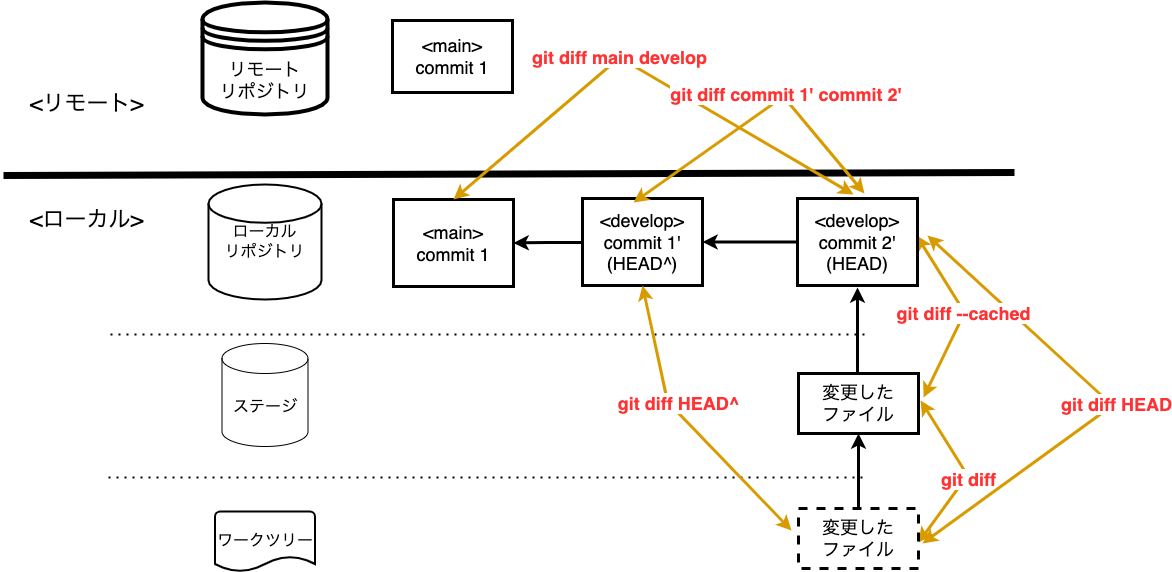

The diagram above was exported from draw.io. Its source (the exported page's mxGraphModel, read from the mxfile embedded in the PNG):
<mxGraphModel dx="1426" dy="712" grid="0" gridSize="10" guides="1" tooltips="1" connect="1" arrows="1" fold="1" page="1" pageScale="1" pageWidth="1200" pageHeight="1600" math="0" shadow="0">
  <root>
    <mxCell id="x56zaAQ8udbVCqoyjWPh-0" />
    <mxCell id="x56zaAQ8udbVCqoyjWPh-1" parent="x56zaAQ8udbVCqoyjWPh-0" />
    <mxCell id="x56zaAQ8udbVCqoyjWPh-2" value="" style="endArrow=none;dashed=1;html=1;dashPattern=1 3;strokeWidth=2;rounded=0;" parent="x56zaAQ8udbVCqoyjWPh-1" edge="1">
      <mxGeometry width="50" height="50" relative="1" as="geometry">
        <mxPoint x="119" y="444" as="sourcePoint" />
        <mxPoint x="876" y="444" as="targetPoint" />
      </mxGeometry>
    </mxCell>
    <mxCell id="x56zaAQ8udbVCqoyjWPh-3" value="" style="endArrow=none;dashed=1;html=1;dashPattern=1 3;strokeWidth=2;rounded=0;" parent="x56zaAQ8udbVCqoyjWPh-1" edge="1">
      <mxGeometry width="50" height="50" relative="1" as="geometry">
        <mxPoint x="117" y="587" as="sourcePoint" />
        <mxPoint x="874" y="587" as="targetPoint" />
      </mxGeometry>
    </mxCell>
    <mxCell id="x56zaAQ8udbVCqoyjWPh-4" value="" style="endArrow=none;html=1;rounded=0;strokeWidth=7;" parent="x56zaAQ8udbVCqoyjWPh-1" edge="1">
      <mxGeometry width="50" height="50" relative="1" as="geometry">
        <mxPoint x="12" y="285" as="sourcePoint" />
        <mxPoint x="1023" y="282" as="targetPoint" />
      </mxGeometry>
    </mxCell>
    <mxCell id="x56zaAQ8udbVCqoyjWPh-5" value="&lt;font style=&quot;font-size: 22px&quot;&gt;&amp;lt;ローカル&amp;gt;&lt;/font&gt;" style="text;html=1;align=center;verticalAlign=middle;resizable=0;points=[];autosize=1;strokeColor=none;fillColor=none;" parent="x56zaAQ8udbVCqoyjWPh-1" vertex="1">
      <mxGeometry x="33" y="319" width="123" height="21" as="geometry" />
    </mxCell>
    <mxCell id="x56zaAQ8udbVCqoyjWPh-6" value="&lt;font style=&quot;font-size: 22px&quot;&gt;&amp;lt;リモート&amp;gt;&lt;/font&gt;" style="text;html=1;align=center;verticalAlign=middle;resizable=0;points=[];autosize=1;strokeColor=none;fillColor=none;" parent="x56zaAQ8udbVCqoyjWPh-1" vertex="1">
      <mxGeometry x="33" y="203" width="124" height="21" as="geometry" />
    </mxCell>
    <mxCell id="x56zaAQ8udbVCqoyjWPh-8" value="ローカル&lt;br&gt;リポジトリ" style="strokeWidth=2;html=1;shape=mxgraph.flowchart.database;whiteSpace=wrap;fontSize=16;" parent="x56zaAQ8udbVCqoyjWPh-1" vertex="1">
      <mxGeometry x="217" y="294" width="113" height="115" as="geometry" />
    </mxCell>
    <mxCell id="x56zaAQ8udbVCqoyjWPh-9" value="ステージ" style="shape=cylinder3;whiteSpace=wrap;html=1;boundedLbl=1;backgroundOutline=1;size=15;fontSize=16;" parent="x56zaAQ8udbVCqoyjWPh-1" vertex="1">
      <mxGeometry x="230.5" y="453" width="86" height="103" as="geometry" />
    </mxCell>
    <mxCell id="x56zaAQ8udbVCqoyjWPh-10" value="ワークツリー" style="strokeWidth=2;html=1;shape=mxgraph.flowchart.document2;whiteSpace=wrap;size=0.25;fontSize=16;" parent="x56zaAQ8udbVCqoyjWPh-1" vertex="1">
      <mxGeometry x="223.5" y="621" width="100" height="60" as="geometry" />
    </mxCell>
    <mxCell id="x56zaAQ8udbVCqoyjWPh-11" value="リモート&lt;br style=&quot;font-size: 18px;&quot;&gt;リポジトリ" style="shape=datastore;whiteSpace=wrap;html=1;fontSize=18;strokeWidth=4;" parent="x56zaAQ8udbVCqoyjWPh-1" vertex="1">
      <mxGeometry x="211" y="112" width="125" height="112" as="geometry" />
    </mxCell>
    <mxCell id="x56zaAQ8udbVCqoyjWPh-25" value="&lt;font color=&quot;#000000&quot;&gt;&amp;lt;main&amp;gt;&lt;br&gt;commit 1&lt;/font&gt;" style="whiteSpace=wrap;html=1;fontSize=18;fontColor=#FF3333;strokeWidth=3;" parent="x56zaAQ8udbVCqoyjWPh-1" vertex="1">
      <mxGeometry x="401" y="130" width="120" height="72" as="geometry" />
    </mxCell>
    <mxCell id="x56zaAQ8udbVCqoyjWPh-28" value="&lt;font color=&quot;#000000&quot;&gt;&amp;lt;main&amp;gt;&lt;br&gt;commit 1&lt;/font&gt;" style="whiteSpace=wrap;html=1;fontSize=18;fontColor=#FF3333;strokeWidth=3;" parent="x56zaAQ8udbVCqoyjWPh-1" vertex="1">
      <mxGeometry x="402" y="309" width="120" height="87" as="geometry" />
    </mxCell>
    <mxCell id="2m2tzJzg8riQC2fppQNi-2" value="" style="edgeStyle=orthogonalEdgeStyle;rounded=0;orthogonalLoop=1;jettySize=auto;html=1;fontSize=14;fontColor=#000000;strokeWidth=3;" parent="x56zaAQ8udbVCqoyjWPh-1" target="x56zaAQ8udbVCqoyjWPh-28" edge="1">
      <mxGeometry relative="1" as="geometry">
        <mxPoint x="591" y="352" as="sourcePoint" />
      </mxGeometry>
    </mxCell>
    <mxCell id="2m2tzJzg8riQC2fppQNi-3" value="&lt;font color=&quot;#000000&quot;&gt;&amp;lt;develop&amp;gt;&lt;br&gt;commit 1'&lt;br&gt;(HEAD^)&lt;br&gt;&lt;/font&gt;" style="whiteSpace=wrap;html=1;fontSize=18;fontColor=#FF3333;strokeWidth=3;" parent="x56zaAQ8udbVCqoyjWPh-1" vertex="1">
      <mxGeometry x="591" y="308" width="120" height="87" as="geometry" />
    </mxCell>
    <mxCell id="yTNCYsVA5-E5opQYRK83-6" value="" style="endArrow=classic;startArrow=classic;html=1;rounded=0;fontSize=18;fontColor=#FF3333;strokeWidth=3;fillColor=#ffe6cc;strokeColor=#d79b00;entryX=1.017;entryY=0.586;entryDx=0;entryDy=0;entryPerimeter=0;" parent="x56zaAQ8udbVCqoyjWPh-1" edge="1">
      <mxGeometry width="50" height="50" relative="1" as="geometry">
        <mxPoint x="927" y="652" as="sourcePoint" />
        <mxPoint x="929.04" y="510.00199999999995" as="targetPoint" />
        <Array as="points">
          <mxPoint x="976" y="585" />
        </Array>
      </mxGeometry>
    </mxCell>
    <mxCell id="yTNCYsVA5-E5opQYRK83-7" value="&lt;b style=&quot;color: rgb(255 , 51 , 51) ; font-size: 18px&quot;&gt;git diff&lt;/b&gt;" style="edgeLabel;html=1;align=center;verticalAlign=middle;resizable=0;points=[];fontSize=14;fontColor=#000000;" parent="yTNCYsVA5-E5opQYRK83-6" connectable="0" vertex="1">
      <mxGeometry x="0.4512" y="1" relative="1" as="geometry">
        <mxPoint x="23" y="38" as="offset" />
      </mxGeometry>
    </mxCell>
    <mxCell id="yTNCYsVA5-E5opQYRK83-8" value="" style="endArrow=classic;startArrow=classic;html=1;rounded=0;fontSize=18;fontColor=#FF3333;strokeWidth=3;fillColor=#ffe6cc;strokeColor=#d79b00;" parent="x56zaAQ8udbVCqoyjWPh-1" edge="1">
      <mxGeometry width="50" height="50" relative="1" as="geometry">
        <mxPoint x="931" y="653" as="sourcePoint" />
        <mxPoint x="936" y="345" as="targetPoint" />
        <Array as="points">
          <mxPoint x="1121" y="515" />
        </Array>
      </mxGeometry>
    </mxCell>
    <mxCell id="yTNCYsVA5-E5opQYRK83-9" value="&lt;b&gt;git diff HEAD&lt;/b&gt;" style="edgeLabel;html=1;align=center;verticalAlign=middle;resizable=0;points=[];fontSize=18;fontColor=#FF3333;" parent="yTNCYsVA5-E5opQYRK83-8" connectable="0" vertex="1">
      <mxGeometry x="0.1004" relative="1" as="geometry">
        <mxPoint x="27" y="20" as="offset" />
      </mxGeometry>
    </mxCell>
    <mxCell id="yTNCYsVA5-E5opQYRK83-10" value="" style="edgeStyle=orthogonalEdgeStyle;rounded=0;orthogonalLoop=1;jettySize=auto;html=1;fontSize=14;fontColor=#000000;strokeWidth=3;" parent="x56zaAQ8udbVCqoyjWPh-1" edge="1">
      <mxGeometry relative="1" as="geometry">
        <mxPoint x="866" y="483" as="sourcePoint" />
        <mxPoint x="866" y="397" as="targetPoint" />
      </mxGeometry>
    </mxCell>
    <mxCell id="yTNCYsVA5-E5opQYRK83-11" value="&lt;b style=&quot;font-family: &amp;#34;helvetica&amp;#34;&quot;&gt;git diff --cached&lt;/b&gt;" style="endArrow=classic;startArrow=classic;html=1;rounded=0;fontSize=18;fontColor=#FF3333;strokeWidth=3;fillColor=#ffe6cc;strokeColor=#d79b00;entryX=0.992;entryY=0.425;entryDx=0;entryDy=0;entryPerimeter=0;" parent="x56zaAQ8udbVCqoyjWPh-1" target="yTNCYsVA5-E5opQYRK83-13" edge="1">
      <mxGeometry width="50" height="50" relative="1" as="geometry">
        <mxPoint x="932" y="507" as="sourcePoint" />
        <mxPoint x="1117" y="473" as="targetPoint" />
        <Array as="points">
          <mxPoint x="973" y="422" />
        </Array>
      </mxGeometry>
    </mxCell>
    <mxCell id="yTNCYsVA5-E5opQYRK83-17" value="" style="edgeStyle=orthogonalEdgeStyle;rounded=0;orthogonalLoop=1;jettySize=auto;html=1;fontSize=14;fontColor=#000000;strokeWidth=3;" parent="x56zaAQ8udbVCqoyjWPh-1" source="yTNCYsVA5-E5opQYRK83-13" target="2m2tzJzg8riQC2fppQNi-3" edge="1">
      <mxGeometry relative="1" as="geometry" />
    </mxCell>
    <mxCell id="yTNCYsVA5-E5opQYRK83-13" value="&lt;font color=&quot;#000000&quot;&gt;&amp;lt;develop&amp;gt;&lt;br&gt;commit 2'&lt;br&gt;(HEAD)&lt;br&gt;&lt;/font&gt;" style="whiteSpace=wrap;html=1;fontSize=18;fontColor=#FF3333;strokeWidth=3;" parent="x56zaAQ8udbVCqoyjWPh-1" vertex="1">
      <mxGeometry x="806" y="308" width="120" height="87" as="geometry" />
    </mxCell>
    <mxCell id="yTNCYsVA5-E5opQYRK83-14" value="" style="edgeStyle=orthogonalEdgeStyle;rounded=0;orthogonalLoop=1;jettySize=auto;html=1;fontSize=18;strokeWidth=3;entryX=0.5;entryY=1;entryDx=0;entryDy=0;exitX=0.5;exitY=0;exitDx=0;exitDy=0;" parent="x56zaAQ8udbVCqoyjWPh-1" source="yTNCYsVA5-E5opQYRK83-15" target="yTNCYsVA5-E5opQYRK83-16" edge="1">
      <mxGeometry relative="1" as="geometry">
        <mxPoint x="787" y="529" as="targetPoint" />
        <mxPoint x="787" y="642" as="sourcePoint" />
      </mxGeometry>
    </mxCell>
    <mxCell id="yTNCYsVA5-E5opQYRK83-15" value="&lt;font color=&quot;#000000&quot;&gt;変更した&lt;br&gt;ファイル&lt;/font&gt;" style="whiteSpace=wrap;html=1;fontSize=18;fontColor=#FF3333;strokeWidth=3;dashed=1;" parent="x56zaAQ8udbVCqoyjWPh-1" vertex="1">
      <mxGeometry x="807" y="618" width="120" height="60" as="geometry" />
    </mxCell>
    <mxCell id="yTNCYsVA5-E5opQYRK83-16" value="&lt;font color=&quot;#000000&quot;&gt;変更した&lt;br&gt;ファイル&lt;/font&gt;" style="whiteSpace=wrap;html=1;fontSize=18;fontColor=#FF3333;strokeWidth=3;" parent="x56zaAQ8udbVCqoyjWPh-1" vertex="1">
      <mxGeometry x="807" y="483" width="120" height="60" as="geometry" />
    </mxCell>
    <mxCell id="yTNCYsVA5-E5opQYRK83-18" value="" style="endArrow=classic;startArrow=classic;html=1;rounded=0;fontSize=18;fontColor=#FF3333;strokeWidth=3;fillColor=#ffe6cc;strokeColor=#d79b00;entryX=0.5;entryY=1;entryDx=0;entryDy=0;" parent="x56zaAQ8udbVCqoyjWPh-1" target="2m2tzJzg8riQC2fppQNi-3" edge="1">
      <mxGeometry width="50" height="50" relative="1" as="geometry">
        <mxPoint x="800" y="640" as="sourcePoint" />
        <mxPoint x="495" y="329" as="targetPoint" />
        <Array as="points">
          <mxPoint x="676" y="511" />
        </Array>
      </mxGeometry>
    </mxCell>
    <mxCell id="yTNCYsVA5-E5opQYRK83-19" value="&lt;b&gt;git diff HEAD^&lt;/b&gt;" style="edgeLabel;html=1;align=center;verticalAlign=middle;resizable=0;points=[];fontSize=18;fontColor=#FF3333;" parent="yTNCYsVA5-E5opQYRK83-18" connectable="0" vertex="1">
      <mxGeometry x="0.1004" relative="1" as="geometry">
        <mxPoint y="-9" as="offset" />
      </mxGeometry>
    </mxCell>
    <mxCell id="yTNCYsVA5-E5opQYRK83-20" value="&lt;b style=&quot;color: rgb(255 , 51 , 51) ; font-size: 18px ; font-style: normal ; letter-spacing: normal ; text-align: center ; text-indent: 0px ; text-transform: none ; word-spacing: 0px ; font-family: &amp;#34;helvetica&amp;#34;&quot;&gt;git diff main&amp;nbsp;&lt;/b&gt;&lt;font face=&quot;helvetica&quot;&gt;&lt;b&gt;develop&lt;/b&gt;&lt;/font&gt;" style="endArrow=classic;startArrow=classic;html=1;rounded=0;fontSize=18;fontColor=#FF3333;strokeWidth=3;fillColor=#ffe6cc;strokeColor=#d79b00;entryX=0.5;entryY=0;entryDx=0;entryDy=0;" parent="x56zaAQ8udbVCqoyjWPh-1" target="x56zaAQ8udbVCqoyjWPh-28" edge="1">
      <mxGeometry x="0.1076" width="50" height="50" relative="1" as="geometry">
        <mxPoint x="862" y="304" as="sourcePoint" />
        <mxPoint x="739" y="141.9949999999999" as="targetPoint" />
        <Array as="points">
          <mxPoint x="628" y="167" />
        </Array>
        <mxPoint as="offset" />
      </mxGeometry>
    </mxCell>
    <mxCell id="yTNCYsVA5-E5opQYRK83-22" value="&lt;b style=&quot;color: rgb(255 , 51 , 51) ; font-size: 18px ; font-style: normal ; letter-spacing: normal ; text-align: center ; text-indent: 0px ; text-transform: none ; word-spacing: 0px ; font-family: &amp;#34;helvetica&amp;#34;&quot;&gt;git diff commit 1' commit 2'&amp;nbsp;&lt;/b&gt;" style="endArrow=classic;startArrow=classic;html=1;rounded=0;fontSize=18;fontColor=#FF3333;strokeWidth=3;fillColor=#ffe6cc;strokeColor=#d79b00;entryX=0.5;entryY=0;entryDx=0;entryDy=0;exitX=0.558;exitY=-0.057;exitDx=0;exitDy=0;exitPerimeter=0;" parent="x56zaAQ8udbVCqoyjWPh-1" source="yTNCYsVA5-E5opQYRK83-13" edge="1">
      <mxGeometry x="-0.1955" y="-5" width="50" height="50" relative="1" as="geometry">
        <mxPoint x="1042" y="307" as="sourcePoint" />
        <mxPoint x="642" y="312" as="targetPoint" />
        <Array as="points">
          <mxPoint x="792" y="206" />
        </Array>
        <mxPoint as="offset" />
      </mxGeometry>
    </mxCell>
  </root>
</mxGraphModel>